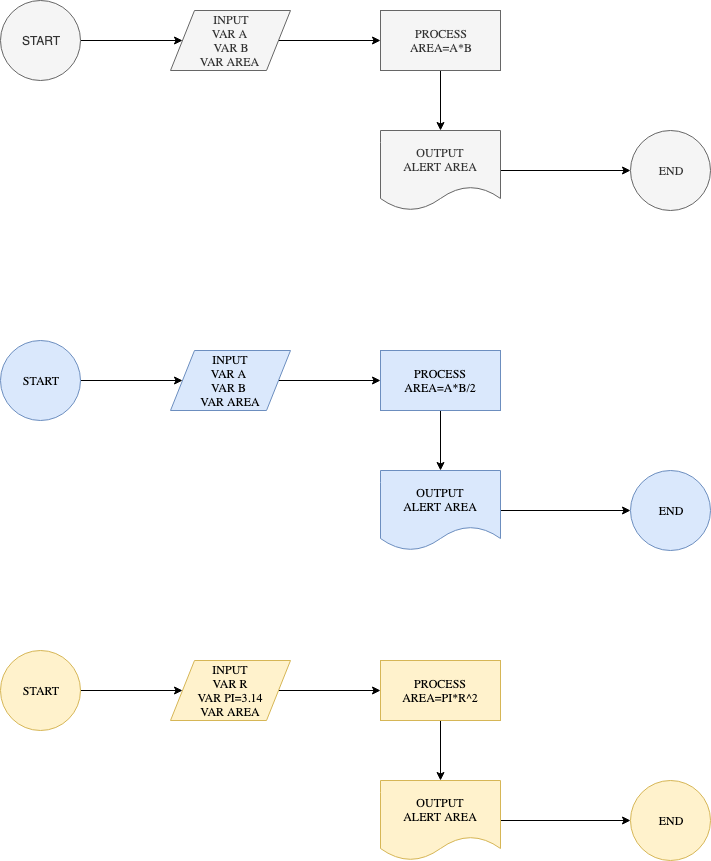

The diagram above was exported from draw.io. Its source (the exported page's mxGraphModel, read from the mxfile embedded in the PNG):
<mxGraphModel dx="1426" dy="828" grid="1" gridSize="10" guides="1" tooltips="1" connect="1" arrows="1" fold="1" page="1" pageScale="1" pageWidth="850" pageHeight="1100" math="0" shadow="0">
  <root>
    <mxCell id="0" />
    <mxCell id="1" parent="0" />
    <mxCell id="bh598rJaaYZ0-WYVhY0j-11" style="edgeStyle=orthogonalEdgeStyle;rounded=0;orthogonalLoop=1;jettySize=auto;html=1;exitX=1;exitY=0.5;exitDx=0;exitDy=0;entryX=0;entryY=0.5;entryDx=0;entryDy=0;fontFamily=Lucida Console;fontColor=#333333;" edge="1" parent="1" source="bh598rJaaYZ0-WYVhY0j-1" target="bh598rJaaYZ0-WYVhY0j-4">
      <mxGeometry relative="1" as="geometry" />
    </mxCell>
    <mxCell id="bh598rJaaYZ0-WYVhY0j-1" value="START" style="ellipse;whiteSpace=wrap;html=1;aspect=fixed;fillColor=#f5f5f5;strokeColor=#666666;fontColor=#333333;" vertex="1" parent="1">
      <mxGeometry x="30" y="80" width="80" height="80" as="geometry" />
    </mxCell>
    <mxCell id="bh598rJaaYZ0-WYVhY0j-12" style="edgeStyle=orthogonalEdgeStyle;rounded=0;orthogonalLoop=1;jettySize=auto;html=1;exitX=1;exitY=0.5;exitDx=0;exitDy=0;entryX=0;entryY=0.5;entryDx=0;entryDy=0;fontFamily=Lucida Console;fontColor=#333333;" edge="1" parent="1" source="bh598rJaaYZ0-WYVhY0j-4" target="bh598rJaaYZ0-WYVhY0j-5">
      <mxGeometry relative="1" as="geometry" />
    </mxCell>
    <mxCell id="bh598rJaaYZ0-WYVhY0j-4" value="INPUT&lt;br&gt;VAR A&amp;nbsp;&lt;br&gt;VAR B&lt;br&gt;VAR AREA&amp;nbsp;" style="shape=parallelogram;perimeter=parallelogramPerimeter;whiteSpace=wrap;html=1;fillColor=#f5f5f5;strokeColor=#666666;fontColor=#333333;fontFamily=Lucida Console;" vertex="1" parent="1">
      <mxGeometry x="200" y="90" width="120" height="60" as="geometry" />
    </mxCell>
    <mxCell id="bh598rJaaYZ0-WYVhY0j-13" style="edgeStyle=orthogonalEdgeStyle;rounded=0;orthogonalLoop=1;jettySize=auto;html=1;exitX=0.5;exitY=1;exitDx=0;exitDy=0;entryX=0.5;entryY=0;entryDx=0;entryDy=0;fontFamily=Lucida Console;fontColor=#333333;" edge="1" parent="1" source="bh598rJaaYZ0-WYVhY0j-5" target="bh598rJaaYZ0-WYVhY0j-6">
      <mxGeometry relative="1" as="geometry" />
    </mxCell>
    <mxCell id="bh598rJaaYZ0-WYVhY0j-5" value="PROCESS&lt;br&gt;AREA=A*B" style="rounded=0;whiteSpace=wrap;html=1;fontFamily=Lucida Console;fontColor=#333333;fillColor=#f5f5f5;strokeColor=#666666;" vertex="1" parent="1">
      <mxGeometry x="410" y="90" width="120" height="60" as="geometry" />
    </mxCell>
    <mxCell id="bh598rJaaYZ0-WYVhY0j-14" style="edgeStyle=orthogonalEdgeStyle;rounded=0;orthogonalLoop=1;jettySize=auto;html=1;exitX=1;exitY=0.5;exitDx=0;exitDy=0;entryX=0;entryY=0.5;entryDx=0;entryDy=0;fontFamily=Lucida Console;fontColor=#333333;" edge="1" parent="1" source="bh598rJaaYZ0-WYVhY0j-6" target="bh598rJaaYZ0-WYVhY0j-7">
      <mxGeometry relative="1" as="geometry" />
    </mxCell>
    <mxCell id="bh598rJaaYZ0-WYVhY0j-6" value="OUTPUT&lt;br&gt;ALERT AREA" style="shape=document;whiteSpace=wrap;html=1;boundedLbl=1;fontFamily=Lucida Console;fontColor=#333333;fillColor=#f5f5f5;strokeColor=#666666;" vertex="1" parent="1">
      <mxGeometry x="410" y="210" width="120" height="80" as="geometry" />
    </mxCell>
    <mxCell id="bh598rJaaYZ0-WYVhY0j-7" value="END" style="ellipse;whiteSpace=wrap;html=1;aspect=fixed;fontFamily=Lucida Console;fontColor=#333333;fillColor=#f5f5f5;strokeColor=#666666;" vertex="1" parent="1">
      <mxGeometry x="660" y="210" width="80" height="80" as="geometry" />
    </mxCell>
    <mxCell id="bh598rJaaYZ0-WYVhY0j-17" style="edgeStyle=orthogonalEdgeStyle;rounded=0;orthogonalLoop=1;jettySize=auto;html=1;exitX=1;exitY=0.5;exitDx=0;exitDy=0;entryX=0;entryY=0.5;entryDx=0;entryDy=0;fontFamily=Lucida Console;fontColor=#333333;" edge="1" parent="1" source="bh598rJaaYZ0-WYVhY0j-15" target="bh598rJaaYZ0-WYVhY0j-16">
      <mxGeometry relative="1" as="geometry" />
    </mxCell>
    <mxCell id="bh598rJaaYZ0-WYVhY0j-15" value="START" style="ellipse;whiteSpace=wrap;html=1;aspect=fixed;fontFamily=Lucida Console;fillColor=#dae8fc;strokeColor=#6c8ebf;" vertex="1" parent="1">
      <mxGeometry x="30" y="420" width="80" height="80" as="geometry" />
    </mxCell>
    <mxCell id="bh598rJaaYZ0-WYVhY0j-19" style="edgeStyle=orthogonalEdgeStyle;rounded=0;orthogonalLoop=1;jettySize=auto;html=1;exitX=1;exitY=0.5;exitDx=0;exitDy=0;entryX=0;entryY=0.5;entryDx=0;entryDy=0;fontFamily=Lucida Console;fontColor=#333333;" edge="1" parent="1" source="bh598rJaaYZ0-WYVhY0j-16" target="bh598rJaaYZ0-WYVhY0j-18">
      <mxGeometry relative="1" as="geometry" />
    </mxCell>
    <mxCell id="bh598rJaaYZ0-WYVhY0j-16" value="INPUT&lt;br&gt;VAR A&amp;nbsp;&lt;br&gt;VAR B&amp;nbsp;&lt;br&gt;VAR AREA" style="shape=parallelogram;perimeter=parallelogramPerimeter;whiteSpace=wrap;html=1;fontFamily=Lucida Console;fillColor=#dae8fc;strokeColor=#6c8ebf;" vertex="1" parent="1">
      <mxGeometry x="200" y="430" width="120" height="60" as="geometry" />
    </mxCell>
    <mxCell id="bh598rJaaYZ0-WYVhY0j-22" style="edgeStyle=orthogonalEdgeStyle;rounded=0;orthogonalLoop=1;jettySize=auto;html=1;exitX=0.5;exitY=1;exitDx=0;exitDy=0;entryX=0.5;entryY=0;entryDx=0;entryDy=0;fontFamily=Lucida Console;fontColor=#333333;" edge="1" parent="1" source="bh598rJaaYZ0-WYVhY0j-18" target="bh598rJaaYZ0-WYVhY0j-20">
      <mxGeometry relative="1" as="geometry" />
    </mxCell>
    <mxCell id="bh598rJaaYZ0-WYVhY0j-18" value="PROCESS&lt;br&gt;AREA=A*B/2" style="rounded=0;whiteSpace=wrap;html=1;fontFamily=Lucida Console;fillColor=#dae8fc;strokeColor=#6c8ebf;" vertex="1" parent="1">
      <mxGeometry x="410" y="430" width="120" height="60" as="geometry" />
    </mxCell>
    <mxCell id="bh598rJaaYZ0-WYVhY0j-23" style="edgeStyle=orthogonalEdgeStyle;rounded=0;orthogonalLoop=1;jettySize=auto;html=1;exitX=1;exitY=0.5;exitDx=0;exitDy=0;entryX=0;entryY=0.5;entryDx=0;entryDy=0;fontFamily=Lucida Console;fontColor=#333333;" edge="1" parent="1" source="bh598rJaaYZ0-WYVhY0j-20" target="bh598rJaaYZ0-WYVhY0j-21">
      <mxGeometry relative="1" as="geometry" />
    </mxCell>
    <mxCell id="bh598rJaaYZ0-WYVhY0j-20" value="OUTPUT&lt;br&gt;ALERT AREA" style="shape=document;whiteSpace=wrap;html=1;boundedLbl=1;fontFamily=Lucida Console;fillColor=#dae8fc;strokeColor=#6c8ebf;" vertex="1" parent="1">
      <mxGeometry x="410" y="550" width="120" height="80" as="geometry" />
    </mxCell>
    <mxCell id="bh598rJaaYZ0-WYVhY0j-21" value="END" style="ellipse;whiteSpace=wrap;html=1;aspect=fixed;fontFamily=Lucida Console;fillColor=#dae8fc;strokeColor=#6c8ebf;" vertex="1" parent="1">
      <mxGeometry x="660" y="550" width="80" height="80" as="geometry" />
    </mxCell>
    <mxCell id="bh598rJaaYZ0-WYVhY0j-29" style="edgeStyle=orthogonalEdgeStyle;rounded=0;orthogonalLoop=1;jettySize=auto;html=1;exitX=1;exitY=0.5;exitDx=0;exitDy=0;entryX=0;entryY=0.5;entryDx=0;entryDy=0;fontFamily=Lucida Console;fontColor=#333333;" edge="1" parent="1" source="bh598rJaaYZ0-WYVhY0j-24" target="bh598rJaaYZ0-WYVhY0j-25">
      <mxGeometry relative="1" as="geometry" />
    </mxCell>
    <mxCell id="bh598rJaaYZ0-WYVhY0j-24" value="START" style="ellipse;whiteSpace=wrap;html=1;aspect=fixed;fontFamily=Lucida Console;fillColor=#fff2cc;strokeColor=#d6b656;" vertex="1" parent="1">
      <mxGeometry x="30" y="730" width="80" height="80" as="geometry" />
    </mxCell>
    <mxCell id="bh598rJaaYZ0-WYVhY0j-32" style="edgeStyle=orthogonalEdgeStyle;rounded=0;orthogonalLoop=1;jettySize=auto;html=1;exitX=1;exitY=0.5;exitDx=0;exitDy=0;entryX=0;entryY=0.5;entryDx=0;entryDy=0;fontFamily=Lucida Console;fontColor=#333333;" edge="1" parent="1" source="bh598rJaaYZ0-WYVhY0j-25" target="bh598rJaaYZ0-WYVhY0j-30">
      <mxGeometry relative="1" as="geometry" />
    </mxCell>
    <mxCell id="bh598rJaaYZ0-WYVhY0j-25" value="INPUT&lt;br&gt;VAR R&lt;br&gt;VAR PI=3.14&lt;br&gt;VAR AREA" style="shape=parallelogram;perimeter=parallelogramPerimeter;whiteSpace=wrap;html=1;fontFamily=Lucida Console;fillColor=#fff2cc;strokeColor=#d6b656;" vertex="1" parent="1">
      <mxGeometry x="200" y="740" width="120" height="60" as="geometry" />
    </mxCell>
    <mxCell id="bh598rJaaYZ0-WYVhY0j-35" style="edgeStyle=orthogonalEdgeStyle;rounded=0;orthogonalLoop=1;jettySize=auto;html=1;exitX=0.5;exitY=1;exitDx=0;exitDy=0;entryX=0.5;entryY=0;entryDx=0;entryDy=0;fontFamily=Lucida Console;fontColor=#333333;" edge="1" parent="1" source="bh598rJaaYZ0-WYVhY0j-30" target="bh598rJaaYZ0-WYVhY0j-33">
      <mxGeometry relative="1" as="geometry" />
    </mxCell>
    <mxCell id="bh598rJaaYZ0-WYVhY0j-30" value="PROCESS&lt;br&gt;AREA=PI*R^2" style="rounded=0;whiteSpace=wrap;html=1;fontFamily=Lucida Console;fillColor=#fff2cc;strokeColor=#d6b656;" vertex="1" parent="1">
      <mxGeometry x="410" y="740" width="120" height="60" as="geometry" />
    </mxCell>
    <mxCell id="bh598rJaaYZ0-WYVhY0j-36" style="edgeStyle=orthogonalEdgeStyle;rounded=0;orthogonalLoop=1;jettySize=auto;html=1;exitX=1;exitY=0.5;exitDx=0;exitDy=0;entryX=0;entryY=0.5;entryDx=0;entryDy=0;fontFamily=Lucida Console;fontColor=#333333;" edge="1" parent="1" source="bh598rJaaYZ0-WYVhY0j-33" target="bh598rJaaYZ0-WYVhY0j-34">
      <mxGeometry relative="1" as="geometry" />
    </mxCell>
    <mxCell id="bh598rJaaYZ0-WYVhY0j-33" value="OUTPUT&lt;br&gt;ALERT AREA" style="shape=document;whiteSpace=wrap;html=1;boundedLbl=1;fontFamily=Lucida Console;fillColor=#fff2cc;strokeColor=#d6b656;" vertex="1" parent="1">
      <mxGeometry x="410" y="860" width="120" height="80" as="geometry" />
    </mxCell>
    <mxCell id="bh598rJaaYZ0-WYVhY0j-34" value="END" style="ellipse;whiteSpace=wrap;html=1;aspect=fixed;fontFamily=Lucida Console;fillColor=#fff2cc;strokeColor=#d6b656;" vertex="1" parent="1">
      <mxGeometry x="660" y="860" width="80" height="80" as="geometry" />
    </mxCell>
  </root>
</mxGraphModel>